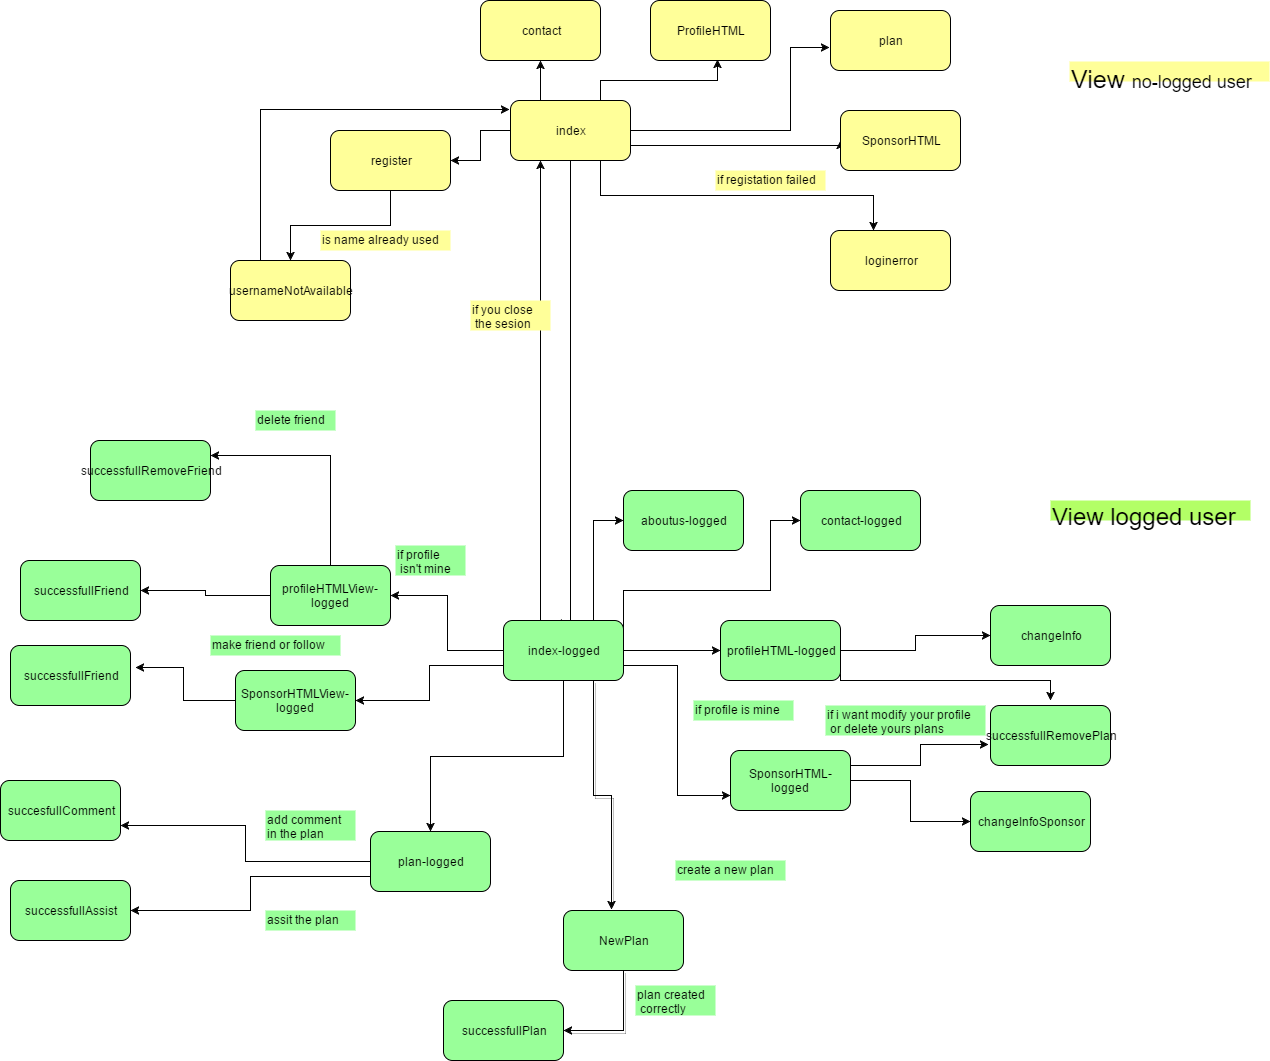

The diagram above was exported from draw.io. Its source (the exported page's mxGraphModel, read from the mxfile embedded in the PNG):
<mxGraphModel dx="2252" dy="769" grid="1" gridSize="10" guides="1" tooltips="1" connect="1" arrows="1" fold="1" page="1" pageScale="1" pageWidth="826" pageHeight="1169" background="#ffffff" math="0" shadow="0">
  <root>
    <mxCell id="0" />
    <mxCell id="1" parent="0" />
    <mxCell id="26" style="edgeStyle=orthogonalEdgeStyle;rounded=0;html=1;exitX=0.5;exitY=1;entryX=0.417;entryY=0.05;entryPerimeter=0;jettySize=auto;orthogonalLoop=1;" parent="1" source="2" target="6" edge="1">
      <mxGeometry relative="1" as="geometry">
        <Array as="points">
          <mxPoint x="360" y="633" />
        </Array>
      </mxGeometry>
    </mxCell>
    <mxCell id="48" style="edgeStyle=orthogonalEdgeStyle;rounded=0;html=1;exitX=0;exitY=0.5;entryX=1;entryY=0.5;jettySize=auto;orthogonalLoop=1;fillColor=#99FF99;" parent="1" source="6" target="30" edge="1">
      <mxGeometry relative="1" as="geometry" />
    </mxCell>
    <mxCell id="49" style="edgeStyle=orthogonalEdgeStyle;rounded=0;html=1;exitX=0;exitY=0.75;entryX=1;entryY=0.5;jettySize=auto;orthogonalLoop=1;fillColor=#99FF99;" parent="1" source="6" target="31" edge="1">
      <mxGeometry relative="1" as="geometry" />
    </mxCell>
    <mxCell id="57" style="edgeStyle=orthogonalEdgeStyle;rounded=0;html=1;exitX=0.5;exitY=1;entryX=0.5;entryY=0;jettySize=auto;orthogonalLoop=1;fillColor=#99FF99;" parent="1" source="6" target="29" edge="1">
      <mxGeometry relative="1" as="geometry" />
    </mxCell>
    <mxCell id="71" style="edgeStyle=orthogonalEdgeStyle;rounded=0;html=1;exitX=0.25;exitY=0;entryX=0.25;entryY=1;jettySize=auto;orthogonalLoop=1;" edge="1" parent="1" source="6" target="2">
      <mxGeometry relative="1" as="geometry">
        <Array as="points">
          <mxPoint x="330" y="630" />
        </Array>
      </mxGeometry>
    </mxCell>
    <mxCell id="78" style="edgeStyle=orthogonalEdgeStyle;rounded=0;html=1;exitX=0.75;exitY=0;entryX=0;entryY=0.5;jettySize=auto;orthogonalLoop=1;fillColor=#99FF99;" edge="1" parent="1" source="6" target="67">
      <mxGeometry relative="1" as="geometry" />
    </mxCell>
    <mxCell id="79" style="edgeStyle=orthogonalEdgeStyle;rounded=0;html=1;exitX=1;exitY=0.25;entryX=0;entryY=0.5;jettySize=auto;orthogonalLoop=1;fillColor=#99FF99;" edge="1" parent="1" source="6" target="66">
      <mxGeometry relative="1" as="geometry">
        <Array as="points">
          <mxPoint x="413" y="600" />
          <mxPoint x="560" y="600" />
          <mxPoint x="560" y="530" />
        </Array>
      </mxGeometry>
    </mxCell>
    <mxCell id="80" style="edgeStyle=orthogonalEdgeStyle;rounded=0;html=1;exitX=1;exitY=0.5;entryX=0;entryY=0.5;jettySize=auto;orthogonalLoop=1;fillColor=#99FF99;" edge="1" parent="1" source="6" target="27">
      <mxGeometry relative="1" as="geometry" />
    </mxCell>
    <mxCell id="81" style="edgeStyle=orthogonalEdgeStyle;rounded=0;html=1;exitX=1;exitY=0.75;entryX=0;entryY=0.75;jettySize=auto;orthogonalLoop=1;fillColor=#99FF99;" edge="1" parent="1" source="6" target="23">
      <mxGeometry relative="1" as="geometry" />
    </mxCell>
    <mxCell id="102" style="edgeStyle=orthogonalEdgeStyle;rounded=0;html=1;exitX=0.75;exitY=1;entryX=0.4;entryY=-0.017;entryPerimeter=0;shadow=1;jettySize=auto;orthogonalLoop=1;fillColor=#FFFF99;" edge="1" parent="1" source="6" target="68">
      <mxGeometry relative="1" as="geometry" />
    </mxCell>
    <mxCell id="6" value="index-logged" style="rounded=1;whiteSpace=wrap;html=1;fillColor=#99FF99;" parent="1" vertex="1">
      <mxGeometry x="293" y="630" width="120" height="60" as="geometry" />
    </mxCell>
    <mxCell id="42" style="edgeStyle=orthogonalEdgeStyle;rounded=0;html=1;exitX=1;exitY=0.5;entryX=0;entryY=0.5;jettySize=auto;orthogonalLoop=1;fillColor=#99FF99;" parent="1" source="23" target="39" edge="1">
      <mxGeometry relative="1" as="geometry" />
    </mxCell>
    <mxCell id="91" style="edgeStyle=orthogonalEdgeStyle;rounded=0;html=1;exitX=1;exitY=0.25;entryX=-0.017;entryY=0.65;entryPerimeter=0;jettySize=auto;orthogonalLoop=1;fillColor=#99FF99;" edge="1" parent="1" source="23" target="89">
      <mxGeometry relative="1" as="geometry" />
    </mxCell>
    <mxCell id="23" value="SponsorHTML-logged" style="rounded=1;whiteSpace=wrap;html=1;fillColor=#99FF99;" parent="1" vertex="1">
      <mxGeometry x="520" y="760" width="120" height="60" as="geometry" />
    </mxCell>
    <mxCell id="43" style="edgeStyle=orthogonalEdgeStyle;rounded=0;html=1;exitX=1;exitY=0.5;entryX=0;entryY=0.5;jettySize=auto;orthogonalLoop=1;fillColor=#99FF99;" parent="1" source="27" target="28" edge="1">
      <mxGeometry relative="1" as="geometry" />
    </mxCell>
    <mxCell id="90" style="edgeStyle=orthogonalEdgeStyle;rounded=0;html=1;exitX=1;exitY=0.75;jettySize=auto;orthogonalLoop=1;fillColor=#99FF99;" edge="1" parent="1" source="27">
      <mxGeometry relative="1" as="geometry">
        <mxPoint x="840" y="710" as="targetPoint" />
        <Array as="points">
          <mxPoint x="630" y="690" />
          <mxPoint x="840" y="690" />
        </Array>
      </mxGeometry>
    </mxCell>
    <mxCell id="27" value="profileHTML-logged" style="rounded=1;whiteSpace=wrap;html=1;fillColor=#99FF99;" parent="1" vertex="1">
      <mxGeometry x="510" y="630" width="120" height="60" as="geometry" />
    </mxCell>
    <mxCell id="28" value="changeInfo" style="rounded=1;whiteSpace=wrap;html=1;fillColor=#99FF99;" parent="1" vertex="1">
      <mxGeometry x="780" y="615" width="120" height="60" as="geometry" />
    </mxCell>
    <mxCell id="62" style="edgeStyle=orthogonalEdgeStyle;rounded=0;html=1;exitX=0;exitY=0.5;entryX=1;entryY=0.75;jettySize=auto;orthogonalLoop=1;fillColor=#99FF99;" edge="1" parent="1" source="29" target="58">
      <mxGeometry relative="1" as="geometry" />
    </mxCell>
    <mxCell id="65" style="edgeStyle=orthogonalEdgeStyle;rounded=0;html=1;exitX=0;exitY=0.75;entryX=1;entryY=0.5;jettySize=auto;orthogonalLoop=1;fillColor=#99FF99;" edge="1" parent="1" source="29" target="59">
      <mxGeometry relative="1" as="geometry" />
    </mxCell>
    <mxCell id="29" value="plan-logged" style="rounded=1;whiteSpace=wrap;html=1;fillColor=#99FF99;" parent="1" vertex="1">
      <mxGeometry x="160" y="841" width="120" height="60" as="geometry" />
    </mxCell>
    <mxCell id="56" style="edgeStyle=orthogonalEdgeStyle;rounded=0;html=1;exitX=0;exitY=0.5;entryX=1;entryY=0.5;jettySize=auto;orthogonalLoop=1;fillColor=#99FF99;" parent="1" source="30" target="51" edge="1">
      <mxGeometry relative="1" as="geometry" />
    </mxCell>
    <mxCell id="99" style="edgeStyle=orthogonalEdgeStyle;rounded=0;html=1;exitX=0.5;exitY=0;entryX=1;entryY=0.25;jettySize=auto;orthogonalLoop=1;fillColor=#FFFF99;" edge="1" parent="1" source="30" target="98">
      <mxGeometry relative="1" as="geometry" />
    </mxCell>
    <mxCell id="30" value="profileHTMLView-logged" style="rounded=1;whiteSpace=wrap;html=1;fillColor=#99FF99;" parent="1" vertex="1">
      <mxGeometry x="60" y="575" width="120" height="60" as="geometry" />
    </mxCell>
    <mxCell id="55" style="edgeStyle=orthogonalEdgeStyle;rounded=0;html=1;exitX=0;exitY=0.5;entryX=1.042;entryY=0.367;entryPerimeter=0;jettySize=auto;orthogonalLoop=1;fillColor=#99FF99;" parent="1" source="31" target="52" edge="1">
      <mxGeometry relative="1" as="geometry" />
    </mxCell>
    <mxCell id="31" value="SponsorHTMLView-logged" style="rounded=1;whiteSpace=wrap;html=1;fillColor=#99FF99;" parent="1" vertex="1">
      <mxGeometry x="25" y="680" width="120" height="60" as="geometry" />
    </mxCell>
    <mxCell id="36" value="if profile is mine" style="text;html=1;resizable=0;points=[];autosize=1;align=left;verticalAlign=top;spacingTop=-4;fillColor=#99FF99;" parent="1" vertex="1">
      <mxGeometry x="483" y="710" width="100" height="20" as="geometry" />
    </mxCell>
    <mxCell id="39" value="changeInfoSponsor" style="rounded=1;whiteSpace=wrap;html=1;fillColor=#99FF99;" parent="1" vertex="1">
      <mxGeometry x="760" y="801" width="120" height="60" as="geometry" />
    </mxCell>
    <mxCell id="41" value="if i want modify your profile&lt;div&gt;&amp;nbsp;or delete yours plans&lt;/div&gt;" style="text;html=1;resizable=0;points=[];autosize=1;align=left;verticalAlign=top;spacingTop=-4;fillColor=#99FF99;" parent="1" vertex="1">
      <mxGeometry x="615" y="715" width="160" height="30" as="geometry" />
    </mxCell>
    <mxCell id="47" value="if profile&lt;div&gt;&amp;nbsp;isn't mine&lt;/div&gt;" style="text;html=1;resizable=0;points=[];autosize=1;align=left;verticalAlign=top;spacingTop=-4;fillColor=#99FF99;" parent="1" vertex="1">
      <mxGeometry x="185" y="555" width="70" height="30" as="geometry" />
    </mxCell>
    <mxCell id="51" value="successfullFriend" style="rounded=1;whiteSpace=wrap;html=1;fillColor=#99FF99;" parent="1" vertex="1">
      <mxGeometry x="-190" y="570" width="120" height="60" as="geometry" />
    </mxCell>
    <mxCell id="52" value="successfullFriend" style="rounded=1;whiteSpace=wrap;html=1;fillColor=#99FF99;" parent="1" vertex="1">
      <mxGeometry x="-200" y="655" width="120" height="60" as="geometry" />
    </mxCell>
    <mxCell id="53" value="make friend or follow" style="text;html=1;resizable=0;points=[];autosize=1;align=left;verticalAlign=top;spacingTop=-4;fillColor=#99FF99;" parent="1" vertex="1">
      <mxGeometry y="645" width="130" height="20" as="geometry" />
    </mxCell>
    <mxCell id="58" value="succesfullComment" style="rounded=1;whiteSpace=wrap;html=1;fillColor=#99FF99;" parent="1" vertex="1">
      <mxGeometry x="-210" y="790" width="120" height="60" as="geometry" />
    </mxCell>
    <mxCell id="59" value="successfullAssist" style="rounded=1;whiteSpace=wrap;html=1;fillColor=#99FF99;" parent="1" vertex="1">
      <mxGeometry x="-200" y="890" width="120" height="60" as="geometry" />
    </mxCell>
    <mxCell id="63" value="add comment&amp;nbsp;&lt;div&gt;in the plan&lt;/div&gt;" style="text;html=1;resizable=0;points=[];autosize=1;align=left;verticalAlign=top;spacingTop=-4;fillColor=#99FF99;" vertex="1" parent="1">
      <mxGeometry x="55" y="820" width="90" height="30" as="geometry" />
    </mxCell>
    <mxCell id="64" value="assit the plan" style="text;html=1;resizable=0;points=[];autosize=1;align=left;verticalAlign=top;spacingTop=-4;fillColor=#99FF99;" vertex="1" parent="1">
      <mxGeometry x="55" y="920" width="90" height="20" as="geometry" />
    </mxCell>
    <mxCell id="66" value="contact-logged" style="rounded=1;whiteSpace=wrap;html=1;fillColor=#99FF99;" vertex="1" parent="1">
      <mxGeometry x="590" y="500" width="120" height="60" as="geometry" />
    </mxCell>
    <mxCell id="67" value="aboutus-logged" style="rounded=1;whiteSpace=wrap;html=1;fillColor=#99FF99;" vertex="1" parent="1">
      <mxGeometry x="413" y="500" width="120" height="60" as="geometry" />
    </mxCell>
    <mxCell id="103" style="edgeStyle=orthogonalEdgeStyle;rounded=0;html=1;exitX=0.5;exitY=1;entryX=1;entryY=0.5;shadow=1;jettySize=auto;orthogonalLoop=1;fillColor=#FFFF99;" edge="1" parent="1" source="68" target="70">
      <mxGeometry relative="1" as="geometry" />
    </mxCell>
    <mxCell id="68" value="NewPlan" style="rounded=1;whiteSpace=wrap;html=1;fillColor=#99FF99;" vertex="1" parent="1">
      <mxGeometry x="353" y="920" width="120" height="60" as="geometry" />
    </mxCell>
    <mxCell id="70" value="successfullPlan" style="rounded=1;whiteSpace=wrap;html=1;fillColor=#99FF99;" vertex="1" parent="1">
      <mxGeometry x="233" y="1010" width="120" height="60" as="geometry" />
    </mxCell>
    <mxCell id="82" value="create a new plan" style="text;html=1;resizable=0;points=[];autosize=1;align=left;verticalAlign=top;spacingTop=-4;fillColor=#99FF99;" vertex="1" parent="1">
      <mxGeometry x="465" y="870" width="110" height="20" as="geometry" />
    </mxCell>
    <mxCell id="85" value="plan created&lt;div&gt;&amp;nbsp;correctly&lt;/div&gt;" style="text;html=1;resizable=0;points=[];autosize=1;align=left;verticalAlign=top;spacingTop=-4;fillColor=#99FF99;" vertex="1" parent="1">
      <mxGeometry x="425" y="995" width="80" height="30" as="geometry" />
    </mxCell>
    <mxCell id="89" value="successfullRemovePlan" style="rounded=1;whiteSpace=wrap;html=1;fillColor=#99FF99;" vertex="1" parent="1">
      <mxGeometry x="780" y="715" width="120" height="60" as="geometry" />
    </mxCell>
    <mxCell id="93" value="&lt;font style=&quot;font-size: 24px&quot;&gt;View logged user&lt;/font&gt;" style="text;html=1;resizable=0;points=[];autosize=1;align=left;verticalAlign=top;spacingTop=-4;fillColor=#B3FF66;" vertex="1" parent="1">
      <mxGeometry x="840" y="510" width="200" height="20" as="geometry" />
    </mxCell>
    <mxCell id="98" value="successfullRemoveFriend" style="rounded=1;whiteSpace=wrap;html=1;fillColor=#99FF99;" vertex="1" parent="1">
      <mxGeometry x="-120" y="450" width="120" height="60" as="geometry" />
    </mxCell>
    <mxCell id="100" value="delete friend" style="text;html=1;resizable=0;points=[];autosize=1;align=left;verticalAlign=top;spacingTop=-4;fillColor=#99FF99;" vertex="1" parent="1">
      <mxGeometry x="45" y="420" width="80" height="20" as="geometry" />
    </mxCell>
    <mxCell id="8" style="edgeStyle=orthogonalEdgeStyle;rounded=0;html=1;exitX=0;exitY=0.5;jettySize=auto;orthogonalLoop=1;fillColor=#FFFF99;" parent="1" source="2" target="4" edge="1">
      <mxGeometry relative="1" as="geometry" />
    </mxCell>
    <mxCell id="18" style="edgeStyle=orthogonalEdgeStyle;rounded=0;html=1;exitX=0.25;exitY=0;entryX=0.5;entryY=1;jettySize=auto;orthogonalLoop=1;fillColor=#FFFF99;" parent="1" source="2" target="5" edge="1">
      <mxGeometry relative="1" as="geometry" />
    </mxCell>
    <mxCell id="19" style="edgeStyle=orthogonalEdgeStyle;rounded=0;html=1;exitX=0.75;exitY=0;entryX=0.558;entryY=0.983;entryPerimeter=0;jettySize=auto;orthogonalLoop=1;fillColor=#FFFF99;" parent="1" source="2" target="11" edge="1">
      <mxGeometry relative="1" as="geometry" />
    </mxCell>
    <mxCell id="20" style="edgeStyle=orthogonalEdgeStyle;rounded=0;html=1;exitX=1;exitY=0.5;entryX=-0.008;entryY=0.617;entryPerimeter=0;jettySize=auto;orthogonalLoop=1;fillColor=#FFFF99;" parent="1" source="2" target="7" edge="1">
      <mxGeometry relative="1" as="geometry">
        <Array as="points">
          <mxPoint x="580" y="140" />
          <mxPoint x="580" y="57" />
        </Array>
      </mxGeometry>
    </mxCell>
    <mxCell id="21" style="edgeStyle=orthogonalEdgeStyle;rounded=0;html=1;exitX=1;exitY=0.75;entryX=0;entryY=0.5;jettySize=auto;orthogonalLoop=1;fillColor=#FFFF99;" parent="1" source="2" target="12" edge="1">
      <mxGeometry relative="1" as="geometry">
        <Array as="points">
          <mxPoint x="630" y="155" />
        </Array>
      </mxGeometry>
    </mxCell>
    <mxCell id="25" style="edgeStyle=orthogonalEdgeStyle;rounded=0;html=1;exitX=0.75;exitY=1;entryX=0.358;entryY=0;entryPerimeter=0;jettySize=auto;orthogonalLoop=1;fillColor=#FFFF99;" parent="1" source="2" target="22" edge="1">
      <mxGeometry relative="1" as="geometry" />
    </mxCell>
    <mxCell id="2" value="index" style="rounded=1;whiteSpace=wrap;html=1;fillColor=#FFFF99;" parent="1" vertex="1">
      <mxGeometry x="300" y="110" width="120" height="60" as="geometry" />
    </mxCell>
    <mxCell id="14" style="edgeStyle=orthogonalEdgeStyle;rounded=0;html=1;exitX=0.5;exitY=1;entryX=0.5;entryY=0;jettySize=auto;orthogonalLoop=1;fillColor=#FFFF99;" parent="1" source="4" target="13" edge="1">
      <mxGeometry relative="1" as="geometry" />
    </mxCell>
    <mxCell id="4" value="register" style="rounded=1;whiteSpace=wrap;html=1;fillColor=#FFFF99;" parent="1" vertex="1">
      <mxGeometry x="120" y="140" width="120" height="60" as="geometry" />
    </mxCell>
    <mxCell id="5" value="contact" style="rounded=1;whiteSpace=wrap;html=1;fillColor=#FFFF99;" parent="1" vertex="1">
      <mxGeometry x="270" y="10" width="120" height="60" as="geometry" />
    </mxCell>
    <mxCell id="7" value="plan" style="rounded=1;whiteSpace=wrap;html=1;fillColor=#FFFF99;" parent="1" vertex="1">
      <mxGeometry x="620" y="20" width="120" height="60" as="geometry" />
    </mxCell>
    <mxCell id="11" value="ProfileHTML" style="rounded=1;whiteSpace=wrap;html=1;fillColor=#FFFF99;" parent="1" vertex="1">
      <mxGeometry x="440" y="10" width="120" height="60" as="geometry" />
    </mxCell>
    <mxCell id="12" value="SponsorHTML" style="rounded=1;whiteSpace=wrap;html=1;fillColor=#FFFF99;" parent="1" vertex="1">
      <mxGeometry x="630" y="120" width="120" height="60" as="geometry" />
    </mxCell>
    <mxCell id="17" style="edgeStyle=orthogonalEdgeStyle;rounded=0;html=1;exitX=0.25;exitY=0;entryX=-0.008;entryY=0.15;entryPerimeter=0;jettySize=auto;orthogonalLoop=1;fillColor=#FFFF99;" parent="1" source="13" target="2" edge="1">
      <mxGeometry relative="1" as="geometry" />
    </mxCell>
    <mxCell id="13" value="usernameNotAvailable" style="rounded=1;whiteSpace=wrap;html=1;fillColor=#FFFF99;" parent="1" vertex="1">
      <mxGeometry x="20" y="270" width="120" height="60" as="geometry" />
    </mxCell>
    <mxCell id="16" value="is name already used" style="text;html=1;resizable=0;points=[];autosize=1;align=left;verticalAlign=top;spacingTop=-4;fillColor=#FFFF99;" parent="1" vertex="1">
      <mxGeometry x="110" y="240" width="130" height="20" as="geometry" />
    </mxCell>
    <mxCell id="22" value="loginerror" style="rounded=1;whiteSpace=wrap;html=1;fillColor=#FFFF99;" parent="1" vertex="1">
      <mxGeometry x="620" y="240" width="120" height="60" as="geometry" />
    </mxCell>
    <mxCell id="24" value="if registation failed" style="text;html=1;resizable=0;points=[];autosize=1;align=left;verticalAlign=top;spacingTop=-4;fillColor=#FFFF99;" parent="1" vertex="1">
      <mxGeometry x="505" y="180" width="110" height="20" as="geometry" />
    </mxCell>
    <mxCell id="72" value="if you close&lt;div&gt;&amp;nbsp;the sesion&lt;/div&gt;" style="text;html=1;resizable=0;points=[];autosize=1;align=left;verticalAlign=top;spacingTop=-4;fillColor=#FFFF99;" vertex="1" parent="1">
      <mxGeometry x="260" y="310" width="80" height="30" as="geometry" />
    </mxCell>
    <mxCell id="92" value="&lt;font style=&quot;font-size: 25px&quot;&gt;View&amp;nbsp;&lt;/font&gt;&lt;span style=&quot;font-size: large&quot;&gt;no-logged user&lt;/span&gt;" style="text;html=1;resizable=0;points=[];autosize=1;align=left;verticalAlign=top;spacingTop=-4;fillColor=#FFFF99;" vertex="1" parent="1">
      <mxGeometry x="859" y="71" width="200" height="20" as="geometry" />
    </mxCell>
  </root>
</mxGraphModel>